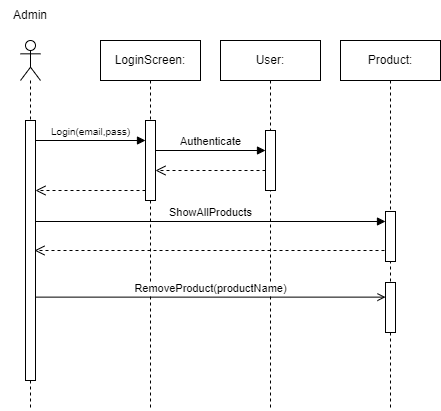

The diagram above was exported from draw.io. Its source (the exported page's mxGraphModel, read from the mxfile embedded in the PNG):
<mxGraphModel dx="1036" dy="606" grid="1" gridSize="10" guides="1" tooltips="1" connect="1" arrows="1" fold="1" page="1" pageScale="1" pageWidth="1169" pageHeight="1654" math="0" shadow="0">
  <root>
    <mxCell id="0" />
    <mxCell id="1" parent="0" />
    <mxCell id="JLwtRgdgTvwD6cfcFC8S-1" value="" style="shape=umlLifeline;perimeter=lifelinePerimeter;whiteSpace=wrap;html=1;container=1;dropTarget=0;collapsible=0;recursiveResize=0;outlineConnect=0;portConstraint=eastwest;newEdgeStyle={&quot;curved&quot;:0,&quot;rounded&quot;:0};participant=umlActor;" parent="1" vertex="1">
      <mxGeometry x="650" y="390" width="20" height="370" as="geometry" />
    </mxCell>
    <mxCell id="JLwtRgdgTvwD6cfcFC8S-2" value="" style="html=1;points=[[0,0,0,0,5],[0,1,0,0,-5],[1,0,0,0,5],[1,1,0,0,-5]];perimeter=orthogonalPerimeter;outlineConnect=0;targetShapes=umlLifeline;portConstraint=eastwest;newEdgeStyle={&quot;curved&quot;:0,&quot;rounded&quot;:0};" parent="JLwtRgdgTvwD6cfcFC8S-1" vertex="1">
      <mxGeometry x="5" y="80" width="10" height="260" as="geometry" />
    </mxCell>
    <mxCell id="JLwtRgdgTvwD6cfcFC8S-3" value="User:" style="shape=umlLifeline;perimeter=lifelinePerimeter;whiteSpace=wrap;html=1;container=1;dropTarget=0;collapsible=0;recursiveResize=0;outlineConnect=0;portConstraint=eastwest;newEdgeStyle={&quot;curved&quot;:0,&quot;rounded&quot;:0};" parent="1" vertex="1">
      <mxGeometry x="850" y="390" width="100" height="370" as="geometry" />
    </mxCell>
    <mxCell id="JLwtRgdgTvwD6cfcFC8S-4" value="" style="html=1;points=[[0,0,0,0,5],[0,1,0,0,-5],[1,0,0,0,5],[1,1,0,0,-5]];perimeter=orthogonalPerimeter;outlineConnect=0;targetShapes=umlLifeline;portConstraint=eastwest;newEdgeStyle={&quot;curved&quot;:0,&quot;rounded&quot;:0};" parent="JLwtRgdgTvwD6cfcFC8S-3" vertex="1">
      <mxGeometry x="45" y="90" width="10" height="60" as="geometry" />
    </mxCell>
    <mxCell id="JLwtRgdgTvwD6cfcFC8S-5" value="Product:" style="shape=umlLifeline;perimeter=lifelinePerimeter;whiteSpace=wrap;html=1;container=1;dropTarget=0;collapsible=0;recursiveResize=0;outlineConnect=0;portConstraint=eastwest;newEdgeStyle={&quot;curved&quot;:0,&quot;rounded&quot;:0};" parent="1" vertex="1">
      <mxGeometry x="970" y="390" width="100" height="370" as="geometry" />
    </mxCell>
    <mxCell id="JLwtRgdgTvwD6cfcFC8S-6" value="Admin" style="text;html=1;strokeColor=none;fillColor=none;align=center;verticalAlign=middle;whiteSpace=wrap;rounded=0;" parent="1" vertex="1">
      <mxGeometry x="630" y="350" width="60" height="30" as="geometry" />
    </mxCell>
    <mxCell id="JLwtRgdgTvwD6cfcFC8S-7" value="LoginScreen:" style="shape=umlLifeline;perimeter=lifelinePerimeter;whiteSpace=wrap;html=1;container=1;dropTarget=0;collapsible=0;recursiveResize=0;outlineConnect=0;portConstraint=eastwest;newEdgeStyle={&quot;curved&quot;:0,&quot;rounded&quot;:0};" parent="1" vertex="1">
      <mxGeometry x="730" y="390" width="100" height="370" as="geometry" />
    </mxCell>
    <mxCell id="JLwtRgdgTvwD6cfcFC8S-8" value="" style="html=1;points=[[0,0,0,0,5],[0,1,0,0,-5],[1,0,0,0,5],[1,1,0,0,-5]];perimeter=orthogonalPerimeter;outlineConnect=0;targetShapes=umlLifeline;portConstraint=eastwest;newEdgeStyle={&quot;curved&quot;:0,&quot;rounded&quot;:0};" parent="JLwtRgdgTvwD6cfcFC8S-7" vertex="1">
      <mxGeometry x="45" y="80" width="10" height="80" as="geometry" />
    </mxCell>
    <mxCell id="JLwtRgdgTvwD6cfcFC8S-9" value="&lt;font style=&quot;font-size: 10px;&quot;&gt;Login(email,pass)&lt;/font&gt;" style="html=1;verticalAlign=bottom;endArrow=block;curved=0;rounded=0;exitX=1;exitY=0;exitDx=0;exitDy=5;exitPerimeter=0;" parent="1" edge="1">
      <mxGeometry width="80" relative="1" as="geometry">
        <mxPoint x="665" y="490" as="sourcePoint" />
        <mxPoint x="775" y="490" as="targetPoint" />
      </mxGeometry>
    </mxCell>
    <mxCell id="JLwtRgdgTvwD6cfcFC8S-10" value="Authenticate" style="html=1;verticalAlign=bottom;endArrow=block;curved=0;rounded=0;entryX=-0.015;entryY=0.25;entryDx=0;entryDy=0;entryPerimeter=0;" parent="1" edge="1">
      <mxGeometry width="80" relative="1" as="geometry">
        <mxPoint x="785" y="500" as="sourcePoint" />
        <mxPoint x="895" y="500" as="targetPoint" />
      </mxGeometry>
    </mxCell>
    <mxCell id="JLwtRgdgTvwD6cfcFC8S-11" value="" style="html=1;verticalAlign=bottom;endArrow=open;dashed=1;endSize=8;curved=0;rounded=0;exitX=0;exitY=1;exitDx=0;exitDy=-5;exitPerimeter=0;" parent="1" edge="1">
      <mxGeometry relative="1" as="geometry">
        <mxPoint x="775" y="540" as="sourcePoint" />
        <mxPoint x="665" y="540" as="targetPoint" />
      </mxGeometry>
    </mxCell>
    <mxCell id="JLwtRgdgTvwD6cfcFC8S-12" value="" style="html=1;verticalAlign=bottom;endArrow=open;dashed=1;endSize=8;curved=0;rounded=0;exitX=0;exitY=1;exitDx=0;exitDy=-5;exitPerimeter=0;" parent="1" edge="1">
      <mxGeometry relative="1" as="geometry">
        <mxPoint x="895" y="520.0000000000002" as="sourcePoint" />
        <mxPoint x="785" y="520.0000000000002" as="targetPoint" />
      </mxGeometry>
    </mxCell>
    <mxCell id="JLwtRgdgTvwD6cfcFC8S-13" value="" style="html=1;points=[[0,0,0,0,5],[0,1,0,0,-5],[1,0,0,0,5],[1,1,0,0,-5]];perimeter=orthogonalPerimeter;outlineConnect=0;targetShapes=umlLifeline;portConstraint=eastwest;newEdgeStyle={&quot;curved&quot;:0,&quot;rounded&quot;:0};" parent="1" vertex="1">
      <mxGeometry x="1015" y="561" width="10" height="50" as="geometry" />
    </mxCell>
    <mxCell id="JLwtRgdgTvwD6cfcFC8S-16" value="" style="html=1;points=[[0,0,0,0,5],[0,1,0,0,-5],[1,0,0,0,5],[1,1,0,0,-5]];perimeter=orthogonalPerimeter;outlineConnect=0;targetShapes=umlLifeline;portConstraint=eastwest;newEdgeStyle={&quot;curved&quot;:0,&quot;rounded&quot;:0};" parent="1" vertex="1">
      <mxGeometry x="1015" y="632" width="10" height="50" as="geometry" />
    </mxCell>
    <mxCell id="JLwtRgdgTvwD6cfcFC8S-17" value="RemoveProduct(productName)" style="html=1;verticalAlign=bottom;endArrow=open;curved=0;rounded=0;exitX=1;exitY=0;exitDx=0;exitDy=5;exitPerimeter=0;endFill=0;" parent="1" target="JLwtRgdgTvwD6cfcFC8S-16" edge="1">
      <mxGeometry x="0.0019" width="80" relative="1" as="geometry">
        <mxPoint x="665" y="646.6300000000001" as="sourcePoint" />
        <mxPoint x="1015" y="646.6300000000001" as="targetPoint" />
        <mxPoint as="offset" />
      </mxGeometry>
    </mxCell>
    <mxCell id="JLwtRgdgTvwD6cfcFC8S-18" value="ShowAllProducts" style="html=1;verticalAlign=bottom;endArrow=block;curved=0;rounded=0;exitX=1;exitY=0;exitDx=0;exitDy=5;exitPerimeter=0;" parent="1" edge="1">
      <mxGeometry width="80" relative="1" as="geometry">
        <mxPoint x="665" y="571" as="sourcePoint" />
        <mxPoint x="1015" y="571" as="targetPoint" />
      </mxGeometry>
    </mxCell>
    <mxCell id="JLwtRgdgTvwD6cfcFC8S-20" value="" style="html=1;verticalAlign=bottom;endArrow=open;dashed=1;endSize=8;curved=0;rounded=0;exitX=0;exitY=1;exitDx=0;exitDy=-5;exitPerimeter=0;" parent="1" edge="1">
      <mxGeometry relative="1" as="geometry">
        <mxPoint x="1014" y="600.0000000000002" as="sourcePoint" />
        <mxPoint x="664" y="600" as="targetPoint" />
      </mxGeometry>
    </mxCell>
  </root>
</mxGraphModel>